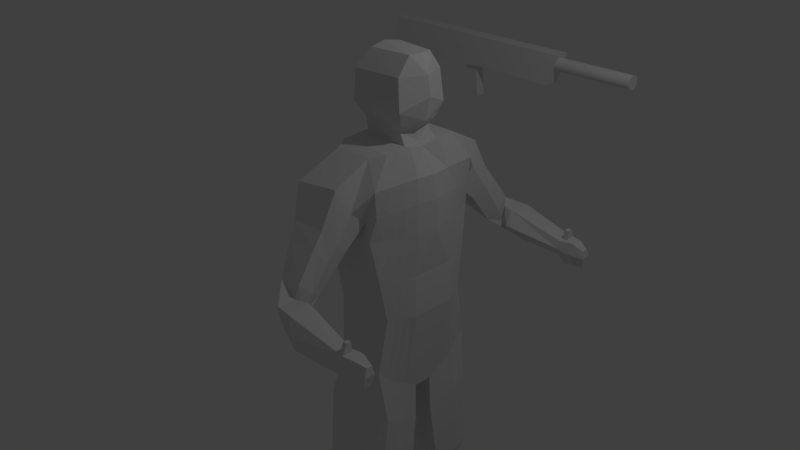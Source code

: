 # Source: Infantry5.blend  (saved by Blender 2.79.0; exported with 4.5.12 LTS)
import bpy
from mathutils import Matrix  # noqa: F401  (used for matrix-valued properties, if any)

bpy.ops.wm.read_factory_settings(use_empty=True)
scene = bpy.context.scene
scene.name = 'Scene'

# ---- collections
col_collection_1 = bpy.data.collections.new('Collection 1'); scene.collection.children.link(col_collection_1)

# ---- world
world_world = bpy.data.worlds.new('World'); scene.world = world_world
world_world.color = (0.05088, 0.05088, 0.05088)
world_world.use_sun_shadow = False
world_world.sun_shadow_jitter_overblur = 0.0
world_world.cycles.sampling_method = 'MANUAL'

# ---- cameras
cam_camera = bpy.data.cameras.new('Camera')
cam_camera.clip_end = 100.0
cam_camera.lens = 35.0
cam_camera.sensor_width = 32.0
cam_camera.sensor_height = 18.0
cam_camera.ortho_scale = 7.314
cam_camera.dof.focus_distance = 0.0

# ---- lights
light_lamp = bpy.data.lights.new('Lamp', 'POINT')
light_lamp.transmission_factor = 0.0
light_lamp.cutoff_distance = 30.0
light_lamp.energy = 100.0
light_lamp.shadow_buffer_clip_start = 1.001
light_lamp.shadow_soft_size = 0.1
light_lamp.shadow_maximum_resolution = 0.006
light_lamp.use_absolute_resolution = True

# ---- meshes
me_cube_002 = bpy.data.meshes.new('Cube.002')
me_cube_002.from_pydata([(-5.531, -1.0, -1.0), (-5.531, -1.0, 1.0), (-5.531, 0.02777, -1.0), (-5.531, 0.02777, 1.0), (0.3005, -1.0, -1.035), (1.0, -1.0, 1.0), (0.3005, 0.02777, -1.035), (1.0, 0.02777, 1.0), (-13.44, -1.0, -1.667), (-13.44, 0.02777, -1.667), (0.4364, -0.03402, 0.326), (6.125, -0.03402, 0.326), (0.4364, -0.04244, 0.2406), (6.125, -0.04244, 0.2406), (0.4364, -0.06736, 0.1584), (6.125, -0.06736, 0.1584), (0.4364, -0.1078, 0.0827), (6.125, -0.1078, 0.0827), (0.4364, -0.1623, 0.01633), (6.125, -0.1623, 0.01633), (0.4364, -0.2287, -0.03814), (6.125, -0.2287, -0.03814), (0.4364, -0.3044, -0.07862), (6.125, -0.3044, -0.07862), (0.4364, -0.3866, -0.1035), (6.125, -0.3866, -0.1035), (0.4364, -0.472, -0.112), (6.125, -0.472, -0.112), (0.4364, -0.5575, -0.1035), (6.125, -0.5575, -0.1035), (0.4364, -0.6396, -0.07862), (6.125, -0.6396, -0.07862), (0.4364, -0.7153, -0.03814), (6.125, -0.7153, -0.03814), (0.4364, -0.7817, 0.01633), (6.125, -0.7817, 0.01633), (0.4364, -0.8362, 0.0827), (6.125, -0.8362, 0.0827), (0.4364, -0.8767, 0.1584), (6.125, -0.8767, 0.1584), (0.4364, -0.9016, 0.2406), (6.125, -0.9016, 0.2406), (0.4364, -0.91, 0.326), (6.125, -0.91, 0.326), (0.4364, -0.9016, 0.4115), (6.125, -0.9016, 0.4115), (0.4364, -0.8767, 0.4936), (6.125, -0.8767, 0.4936), (0.4364, -0.8362, 0.5694), (6.125, -0.8362, 0.5694), (0.4364, -0.7817, 0.6357), (6.125, -0.7817, 0.6357), (0.4364, -0.7153, 0.6902), (6.125, -0.7153, 0.6902), (0.4364, -0.6396, 0.7307), (6.125, -0.6396, 0.7307), (0.4364, -0.5575, 0.7556), (6.125, -0.5575, 0.7556), (0.4364, -0.472, 0.764), (6.125, -0.472, 0.764), (0.4364, -0.3866, 0.7556), (6.125, -0.3866, 0.7556), (0.4364, -0.3044, 0.7307), (6.125, -0.3044, 0.7307), (0.4364, -0.2287, 0.6902), (6.125, -0.2287, 0.6902), (0.4364, -0.1623, 0.6357), (6.125, -0.1623, 0.6357), (0.4364, -0.1078, 0.5694), (6.125, -0.1078, 0.5694), (0.4364, -0.06736, 0.4936), (6.125, -0.06736, 0.4936), (0.4364, -0.04244, 0.4115), (6.125, -0.04244, 0.4115), (-13.44, -1.0, 1.0), (-13.44, 0.02777, 1.0), (-6.952, 0.02777, -1.12), (-6.952, -1.0, -1.12), (-6.952, -1.0, 1.0), (-6.952, 0.02777, 1.0), (-5.794, -0.1627, -1.022), (-6.688, -0.8095, -1.098), (-6.688, -0.1627, -1.098), (-5.794, -0.8095, -1.022), (-5.571, -0.8095, -3.152), (-6.465, -0.8095, -3.227), (-6.465, -0.1627, -3.227), (-5.571, -0.1627, -3.152)], [], [(78, 79, 75, 74), (2, 3, 7, 6), (6, 7, 5, 4), (4, 5, 1, 0), (2, 6, 4, 0), (7, 3, 1, 5), (10, 11, 13, 12), (12, 13, 15, 14), (14, 15, 17, 16), (16, 17, 19, 18), (18, 19, 21, 20), (20, 21, 23, 22), (22, 23, 25, 24), (24, 25, 27, 26), (26, 27, 29, 28), (28, 29, 31, 30), (30, 31, 33, 32), (32, 33, 35, 34), (34, 35, 37, 36), (36, 37, 39, 38), (38, 39, 41, 40), (40, 41, 43, 42), (42, 43, 45, 44), (44, 45, 47, 46), (46, 47, 49, 48), (48, 49, 51, 50), (50, 51, 53, 52), (52, 53, 55, 54), (54, 55, 57, 56), (1, 3, 79, 78), (56, 57, 59, 58), (0, 1, 78, 77), (58, 59, 61, 60), (3, 2, 76, 79), (60, 61, 63, 62), (77, 76, 82, 81), (62, 63, 65, 64), (77, 78, 74, 8), (64, 65, 67, 66), (79, 76, 9, 75), (66, 67, 69, 68), (76, 77, 8, 9), (68, 69, 71, 70), (13, 11, 73, 71, 69, 67, 65, 63, 61, 59, 57, 55, 53, 51, 49, 47, 45, 43, 41, 39, 37, 35, 33, 31, 29, 27, 25, 23, 21, 19, 17, 15), (8, 74, 75, 9), (70, 71, 73, 72), (72, 73, 11, 10), (10, 12, 14, 16, 18, 20, 22, 24, 26, 28, 30, 32, 34, 36, 38, 40, 42, 44, 46, 48, 50, 52, 54, 56, 58, 60, 62, 64, 66, 68, 70, 72), (76, 2, 80, 82), (2, 0, 83, 80), (84, 85, 86, 87), (81, 82, 86, 85), (0, 77, 81, 83), (82, 80, 87, 86), (83, 81, 85, 84), (80, 83, 84, 87)])
me_cube_002.use_remesh_preserve_volume = False
me_cube_002.use_remesh_preserve_attributes = False
me_cube_002.use_mirror_vertex_groups = False
me_cube_002.update()
me_cube_001 = bpy.data.meshes.new('Cube.001')
me_cube_001.from_pydata([(0.3493, 0.7541, -1.008), (0.1696, 1.172, 1.428), (0.982, 0.7347, -1.008), (0.7424, 1.111, 1.478), (0.1801, 0.0, -1.299), (0.1809, 0.0, 1.794), (1.0, 0.0, -1.473), (0.9406, 0.0, 1.749), (0.1943, 0.6035, -0.2995), (1.0, 0.6035, -0.2995), (1.152, 0.0, -0.2995), (0.2203, 0.0, -0.2995), (0.199, 0.2303, 1.794), (1.0, 0.1243, -1.464), (0.1943, 0.2303, -1.28), (0.9967, 0.2303, 1.794), (1.158, 0.2782, -0.2995), (0.2239, 0.1777, -0.2995), (0.8957, 0.2303, 1.794), (0.8766, 0.0, 1.794), (0.2324, 0.0, 1.824), (0.2855, 0.2303, 1.827), (0.8749, 0.2672, 2.015), (0.9897, 0.0, 2.055), (0.2311, 0.0, 2.116), (0.2955, 0.2672, 2.015), (0.9308, 0.343, 2.204), (1.056, 0.0, 2.351), (0.1823, 0.0, 2.231), (0.2516, 0.4004, 2.204), (0.8879, 0.3184, 2.59), (1.03, 0.0, 2.59), (0.1823, 0.0, 2.616), (0.2516, 0.3759, 2.59), (0.8879, 0.1545, 2.81), (0.9043, 0.0, 2.81), (0.3256, 0.0, 2.846), (0.3464, 0.212, 2.81), (1.0, 0.9469, -4.389), (0.3439, 0.8667, -4.389), (0.9544, 0.5087, -4.52), (0.406, 0.6088, -4.493), (0.9519, 1.009, -4.795), (0.2615, 0.9646, -4.776), (1.107, 0.5116, -4.907), (0.3016, 0.5295, -4.881), (1.79, 0.6706, -4.576), (1.707, 1.017, -4.541), (1.798, 0.6371, -4.808), (1.719, 1.087, -4.776), (0.193, 0.8585, 0.9806), (0.8024, 0.7442, 0.9856), (1.194, 0.0, 1.177), (0.1383, 0.0, 1.177), (1.15, 0.2445, 1.177), (0.154, 0.2148, 1.177), (1.826, 1.916, 0.2318), (1.826, 1.741, 0.2318), (1.785, 1.923, -0.06018), (1.785, 1.728, -0.06018), (0.2918, 0.2535, 1.932), (0.8109, 0.2234, 1.934), (0.8537, 0.0, 1.94), (0.2436, 0.0, 1.996), (0.2216, 0.8608, 0.7888), (0.9195, 0.7884, 0.7888), (1.203, 0.0, 0.8128), (0.1585, 0.0, 0.8128), (1.153, 0.2528, 0.8128), (0.1712, 0.2057, 0.8128), (0.2015, 0.6925, 0.2298), (0.9693, 0.6925, 0.2298), (1.139, 0.0, 0.2414), (0.1902, 0.0, 0.2414), (1.135, 0.2659, 0.2414), (0.1983, 0.1913, 0.2414), (0.1932, 1.056, 1.122), (0.8379, 0.9871, 1.179), (1.151, 0.0, 1.475), (0.1217, 0.0, 1.475), (1.121, 0.2376, 1.475), (0.1399, 0.2223, 1.475), (1.805, 1.937, 0.08109), (1.805, 1.713, 0.08109), (0.3081, 1.365, 1.05), (0.2805, 1.097, 0.6904), (0.8114, 1.04, 0.7375), (0.7497, 1.328, 1.067), (0.8493, 1.215, 0.8694), (0.2705, 1.277, 0.8182), (0.5027, 1.719, 0.519), (0.7946, 1.71, 0.5455), (0.8198, 1.546, 0.4028), (0.468, 1.563, 0.4179), (0.5222, 1.439, 0.3248), (0.7624, 1.416, 0.2894), (0.7633, 1.97, 0.3821), (0.7623, 1.74, 0.3761), (0.7815, 1.672, 0.1755), (0.7147, 1.922, 0.2042), (0.8115, 1.937, 0.0904), (0.8163, 1.717, 0.06541), (0.9687, 1.986, 0.3791), (0.9268, 1.688, 0.3866), (0.9503, 1.566, 0.211), (1.119, 2.063, 0.1861), (1.091, 2.014, 0.005032), (1.091, 1.747, 0.005032), (1.718, 1.915, 0.2308), (1.7, 1.74, 0.2046), (1.687, 1.711, 0.09911), (1.731, 1.949, 0.09911), (1.685, 1.898, -0.06029), (1.666, 1.757, 0.001145), (0.3633, 1.214, 0.5652), (0.7946, 1.169, 0.584), (0.3747, 1.486, 0.8683), (0.7651, 1.459, 0.8881), (0.8392, 1.328, 0.7096), (0.3382, 1.375, 0.681), (2.04, 1.838, 0.1841), (2.04, 1.763, 0.1763), (2.057, 1.88, 0.08109), (2.037, 1.864, -0.06018), (2.057, 1.743, 0.08109), (2.037, 1.785, -0.06018), (1.903, 1.895, 0.2318), (1.881, 1.916, 0.08109), (1.903, 1.741, 0.2318), (1.861, 1.906, -0.06018), (1.861, 1.728, -0.06018), (1.881, 1.713, 0.08109), (1.018, 0.1305, -1.973), (1.772, 1.92, 0.2313), (1.763, 1.74, 0.2182), (1.709, 1.788, 0.2177), (1.767, 1.791, 0.2247), (1.709, 1.799, 0.343), (1.718, 1.858, 0.3562), (1.772, 1.864, 0.3567), (1.767, 1.802, 0.3501), (1.036, 0.1942, -2.482), (1.025, 0.3026, -3.017), (1.072, 0.3934, -3.501), (1.089, 0.4446, -4.01), (0.8628, 0.9178, -3.825), (0.8684, 0.9275, -3.262), (0.8739, 0.8882, -2.698), (0.823, 0.8296, -2.135), (0.8285, 0.7904, -1.571), (0.222, 0.8431, -1.571), (0.2165, 0.8745, -2.135), (0.2109, 0.9059, -2.698), (0.2054, 0.9372, -3.262), (0.1999, 0.9197, -3.825), (0.2838, 0.4796, -3.958), (0.2659, 0.4298, -3.422), (0.248, 0.3799, -2.887), (0.2301, 0.3032, -2.351), (0.2122, 0.2374, -1.816), (0.1885, 0.5109, 1.767), (1.016, 0.4646, -1.238), (0.2092, 0.3885, -0.2995), (0.2108, 0.5182, -1.145), (0.91, 0.5109, 1.767), (1.08, 0.4393, -0.2995), (1.138, 0.7296, -4.455), (0.2945, 0.7624, -4.442), (1.03, 0.736, -4.852), (0.2485, 0.7624, -4.829), (1.749, 0.8423, -4.559), (1.759, 0.9001, -4.792), (1.034, 0.5726, 1.112), (0.1837, 0.5576, 1.152), (0.1962, 0.53, 0.8009), (1.037, 0.518, 0.8009), (1.053, 0.4771, 0.2356), (0.1999, 0.4394, 0.2356), (1.034, 0.5914, 1.437), (0.1718, 0.5836, 1.437), (0.2171, 0.5589, -1.695), (0.2234, 0.5996, -2.244), (0.2296, 0.6403, -2.793), (0.2359, 0.681, -3.343), (0.2422, 0.7217, -3.892), (1.073, 0.5322, -1.774), (1.08, 0.5763, -2.31), (1.096, 0.5971, -2.846), (1.076, 0.6413, -3.383), (1.1, 0.6854, -3.919), (1.027, 0.1669, -2.228), (0.8258, 0.81, -1.853), (0.2193, 0.8588, -1.853), (0.2211, 0.2744, -2.084), (1.077, 0.5543, -2.042), (0.2202, 0.5792, -1.969), (0.2552, 0.6487, 1.718), (0.9999, 0.5947, -1.127), (0.2021, 0.492, -0.2995), (1.076, 0.8825, -4.423), (0.9926, 0.8919, -4.824), (1.729, 0.9266, -4.551), (1.74, 1.029, -4.785), (0.1982, 0.726, 1.139), (0.2084, 0.6893, 0.7951), (0.2006, 0.5613, 0.2328), (0.1875, 0.7611, 1.419), (1.072, 0.6763, -1.676), (1.073, 0.7181, -2.226), (1.074, 0.7571, -2.775), (1.075, 0.7989, -3.324), (1.089, 0.8407, -3.874), (0.2775, 0.6318, -1.079), (0.7586, 0.6487, 1.723), (1.041, 0.5184, -0.2995), (0.2684, 0.8768, -4.416), (0.2224, 0.8768, -4.804), (0.9774, 0.7338, 1.081), (0.9807, 0.6482, 0.7951), (1.013, 0.5808, 0.2328), (0.9918, 0.7651, 1.419), (0.2195, 0.6957, -1.635), (0.2201, 0.732, -2.191), (0.2206, 0.7682, -2.748), (0.2212, 0.8044, -3.304), (0.2218, 0.8406, -3.86), (1.072, 0.6972, -1.951), (0.2198, 0.7138, -1.913), (0.2025, 0.3742, -1.213), (0.9568, 0.3706, 1.78), (1.119, 0.3587, -0.2995), (0.3211, 0.6459, -4.467), (0.2751, 0.6459, -4.855), (1.092, 0.4085, 1.145), (1.095, 0.3854, 0.8069), (1.094, 0.3715, 0.2385), (1.078, 0.4145, 1.456), (0.2146, 0.4195, -1.755), (0.2267, 0.4648, -2.298), (0.2388, 0.5101, -2.84), (0.2509, 0.5554, -3.383), (0.263, 0.6007, -3.925), (0.1937, 0.3706, 1.775), (1.008, 0.2944, -1.351), (0.2166, 0.2831, -0.2995), (1.081, 0.574, -4.487), (1.069, 0.5772, -4.879), (1.769, 0.7565, -4.567), (1.779, 0.7686, -4.8), (0.1688, 0.3862, 1.164), (0.1837, 0.3678, 0.8069), (0.1991, 0.3153, 0.2385), (0.1559, 0.403, 1.456), (1.046, 0.3527, -1.874), (1.058, 0.3993, -2.396), (1.045, 0.4342, -2.919), (1.089, 0.4808, -3.442), (1.106, 0.5274, -3.965), (0.2207, 0.4422, -2.027), (1.052, 0.376, -2.135), (0.9825, 0.3584, -3.218), (0.8261, 0.858, -3.0), (0.2849, 0.8692, -3.0), (0.3247, 0.4474, -3.143), (0.9628, 0.6224, -3.11), (0.305, 0.6562, -3.072), (0.9921, 0.752, -3.057), (0.2953, 0.7588, -3.038), (0.3149, 0.5518, -3.108), (0.9726, 0.4904, -3.164)], [], [(206, 196, 1, 76), (111, 108, 133, 56, 82), (7, 15, 18, 19), (14, 13, 6, 4), (80, 15, 7, 78), (13, 16, 10, 6), (0, 8, 9, 2), (212, 198, 8, 0), (4, 11, 17, 14), (243, 230, 16, 13), (236, 229, 15, 80), (257, 144, 40, 245), (229, 242, 12, 15), (79, 5, 12, 81), (61, 60, 25, 22), (15, 12, 21, 18), (5, 7, 19, 20), (12, 5, 20, 21), (24, 23, 27, 28), (63, 62, 23, 24), (60, 63, 24, 25), (62, 61, 22, 23), (29, 28, 32, 33), (25, 24, 28, 29), (23, 22, 26, 27), (22, 25, 29, 26), (30, 33, 37, 34), (27, 26, 30, 31), (26, 29, 33, 30), (28, 27, 31, 32), (34, 37, 36, 35), (32, 31, 35, 36), (33, 32, 36, 37), (31, 30, 34, 35), (215, 39, 43, 216), (225, 154, 39, 215), (144, 155, 41, 40), (154, 145, 38, 39), (232, 246, 44, 45), (39, 38, 42, 43), (40, 41, 45, 44), (200, 42, 49, 202), (247, 46, 48, 248), (42, 38, 47, 49), (245, 40, 46, 247), (40, 44, 48, 46), (67, 53, 55, 69), (234, 233, 54, 68), (68, 54, 52, 66), (64, 50, 51, 65), (204, 203, 50, 64), (126, 128, 121, 120), (113, 112, 58, 59), (0, 2, 149, 150), (110, 113, 59, 83), (19, 18, 61, 62), (21, 20, 63, 60), (20, 19, 62, 63), (18, 21, 60, 61), (205, 204, 64, 70), (70, 64, 65, 71), (74, 68, 66, 72), (235, 234, 68, 74), (73, 67, 69, 75), (11, 73, 75, 17), (230, 235, 74, 16), (16, 74, 72, 10), (8, 70, 71, 9), (198, 205, 70, 8), (109, 110, 83, 57, 134), (127, 126, 120, 122), (53, 79, 81, 55), (233, 236, 80, 54), (54, 80, 78, 52), (112, 111, 82, 58), (203, 206, 76, 50), (50, 76, 89, 85), (3, 77, 88, 87), (77, 51, 86, 88), (1, 3, 87, 84), (51, 50, 85, 86), (76, 1, 84, 89), (114, 119, 93, 94), (117, 118, 92, 91), (118, 115, 95, 92), (116, 117, 91, 90), (115, 114, 94, 95), (119, 116, 90, 93), (94, 93, 99, 100), (91, 92, 98, 97), (92, 95, 101, 98), (90, 91, 97, 96), (95, 94, 100, 101), (93, 90, 96, 99), (100, 99, 105, 106), (97, 98, 104, 103), (98, 101, 107, 104), (96, 97, 103, 102), (101, 100, 106, 107), (99, 96, 102, 105), (106, 105, 111, 112), (103, 104, 110, 109), (104, 107, 113, 110), (102, 103, 109, 135, 108), (107, 106, 112, 113), (105, 102, 108, 111), (89, 84, 116, 119), (86, 85, 114, 115), (84, 87, 117, 116), (88, 86, 115, 118), (87, 88, 118, 117), (85, 89, 119, 114), (122, 120, 121, 124), (123, 122, 124, 125), (130, 129, 123, 125), (128, 131, 124, 121), (129, 127, 122, 123), (131, 130, 125, 124), (83, 59, 130, 131), (58, 82, 127, 129), (57, 83, 131, 128), (59, 58, 129, 130), (82, 56, 126, 127), (56, 57, 128, 126), (192, 191, 148, 151), (108, 135, 137, 138), (135, 109, 134, 136), (138, 137, 140, 139), (135, 136, 140, 137), (133, 108, 138, 139), (136, 133, 139, 140), (133, 136, 134, 57, 56), (151, 148, 147, 152), (262, 261, 146, 153), (153, 146, 145, 154), (13, 14, 159, 132), (190, 193, 158, 141), (141, 158, 157, 142), (260, 263, 156, 143), (143, 156, 155, 144), (212, 0, 150, 221), (227, 192, 151, 222), (222, 151, 152, 223), (267, 262, 153, 224), (224, 153, 154, 225), (243, 13, 132, 253), (259, 190, 141, 254), (254, 141, 142, 255), (269, 260, 143, 256), (256, 143, 144, 257), (210, 188, 189, 211), (266, 264, 188, 210), (208, 186, 187, 209), (226, 194, 186, 208), (197, 161, 185, 207), (240, 183, 184, 241), (268, 265, 183, 240), (238, 181, 182, 239), (258, 195, 181, 238), (228, 163, 180, 237), (249, 252, 179, 173), (217, 220, 178, 172), (244, 251, 177, 162), (214, 219, 176, 165), (219, 218, 175, 176), (251, 250, 174, 177), (250, 249, 173, 174), (218, 217, 172, 175), (199, 166, 170, 201), (201, 170, 171, 202), (246, 168, 171, 248), (216, 200, 168, 169), (241, 184, 167, 231), (231, 167, 169, 232), (213, 196, 160, 164), (211, 189, 166, 199), (220, 213, 164, 178), (197, 214, 165, 161), (228, 244, 162, 163), (252, 242, 160, 179), (237, 180, 195, 258), (207, 185, 194, 226), (253, 132, 190, 259), (221, 150, 192, 227), (132, 159, 193, 190), (150, 149, 191, 192), (180, 221, 227, 195), (149, 207, 226, 191), (2, 9, 214, 197), (77, 3, 213, 220), (145, 211, 199, 38), (3, 1, 196, 213), (43, 42, 200, 216), (47, 201, 202, 49), (38, 199, 201, 47), (65, 51, 217, 218), (71, 65, 218, 219), (9, 71, 219, 214), (51, 77, 220, 217), (2, 197, 207, 149), (191, 226, 208, 148), (148, 208, 209, 147), (261, 266, 210, 146), (146, 210, 211, 145), (183, 224, 225, 184), (265, 267, 224, 183), (181, 222, 223, 182), (195, 227, 222, 181), (163, 212, 221, 180), (173, 179, 206, 203), (162, 177, 205, 198), (177, 174, 204, 205), (174, 173, 203, 204), (168, 200, 202, 171), (184, 225, 215, 167), (167, 215, 216, 169), (163, 162, 198, 212), (179, 160, 196, 206), (185, 253, 259, 194), (159, 237, 258, 193), (81, 12, 242, 252), (14, 17, 244, 228), (41, 231, 232, 45), (155, 241, 231, 41), (44, 246, 248, 48), (69, 55, 249, 250), (75, 69, 250, 251), (17, 75, 251, 244), (55, 81, 252, 249), (14, 228, 237, 159), (193, 258, 238, 158), (158, 238, 239, 157), (263, 268, 240, 156), (156, 240, 241, 155), (188, 256, 257, 189), (264, 269, 256, 188), (186, 254, 255, 187), (194, 259, 254, 186), (161, 243, 253, 185), (172, 178, 236, 233), (165, 176, 235, 230), (176, 175, 234, 235), (175, 172, 233, 234), (166, 245, 247, 170), (170, 247, 248, 171), (169, 168, 246, 232), (164, 160, 242, 229), (189, 257, 245, 166), (178, 164, 229, 236), (161, 165, 230, 243), (187, 255, 269, 264), (157, 239, 268, 263), (182, 223, 267, 265), (147, 209, 266, 261), (239, 182, 265, 268), (209, 187, 264, 266), (255, 142, 260, 269), (223, 152, 262, 267), (142, 157, 263, 260), (152, 147, 261, 262)])
me_cube_001.use_remesh_preserve_volume = False
me_cube_001.use_remesh_preserve_attributes = False
me_cube_001.use_mirror_vertex_groups = False
me_cube_001.update()

# ---- objects
ob_cube_001 = bpy.data.objects.new('Cube.001', me_cube_002)
ob_cube = bpy.data.objects.new('Cube', me_cube_001)
ob_lamp = bpy.data.objects.new('Lamp', light_lamp)
ob_camera = bpy.data.objects.new('Camera', cam_camera)

# ---- transforms, parenting, visibility, modifiers, constraints
ob_cube_001.location = (-0.038, 3.646, 1.752)
ob_cube_001.scale = (0.23, 0.23, 0.23)
ob_cube_001.lineart.crease_threshold = 0.0
ob_cube.location = (0.0, 0.0, 0.0)
ob_cube.lineart.crease_threshold = 0.0
_m = ob_cube.modifiers.new('Mirror', 'MIRROR')
_m.use_axis = (False, True, False)
ob_lamp.location = (4.076, 1.005, 5.904)
ob_lamp.rotation_euler = (0.6503, 0.05522, 1.866)
ob_lamp.lock_rotations_4d = False
ob_lamp.empty_display_type = 'ARROWS'
ob_lamp.color = (0.0, 0.0, 0.0, 0.0)
ob_lamp.lineart.crease_threshold = 0.0
ob_camera.location = (7.481, -6.508, 5.344)
ob_camera.rotation_euler = (1.109, 0.0, 0.8149)
ob_camera.lock_rotations_4d = False
ob_camera.empty_display_type = 'ARROWS'
ob_camera.color = (0.0, 0.0, 0.0, 0.0)
ob_camera.display_type = 'WIRE'
ob_camera.lineart.crease_threshold = 0.0

# ---- collection membership
col_collection_1.objects.link(ob_cube_001)
col_collection_1.objects.link(ob_cube)
col_collection_1.objects.link(ob_lamp)
col_collection_1.objects.link(ob_camera)

# ---- scene / render settings (as saved in the file)
scene.camera = ob_camera
scene.frame_start = 1; scene.frame_end = 250; scene.frame_set(1)
scene.render.engine = 'CYCLES'
scene.render.resolution_percentage = 50
scene.render.dither_intensity = 0.0
scene.cycles.use_denoising = False
scene.cycles.samples = 128
scene.cycles.sampling_pattern = 'TABULATED_SOBOL'
scene.cycles.use_adaptive_sampling = False
scene.cycles.use_light_tree = False
scene.cycles.blur_glossy = 0.0
scene.cycles.sample_clamp_indirect = 0.0
scene.view_settings.view_transform = 'Standard'
bpy.context.view_layer.update()
